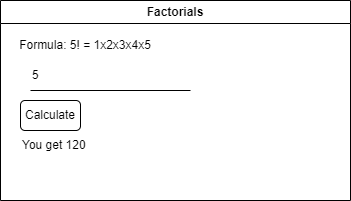

The diagram above was exported from draw.io. Its source (the exported page's mxGraphModel, read from the mxfile embedded in the PNG):
<mxGraphModel dx="532" dy="439" grid="1" gridSize="10" guides="1" tooltips="1" connect="1" arrows="1" fold="1" page="1" pageScale="1" pageWidth="850" pageHeight="1100" math="0" shadow="0">
  <root>
    <mxCell id="0" />
    <mxCell id="1" parent="0" />
    <mxCell id="2" value="Factorials" style="swimlane;whiteSpace=wrap;html=1;" vertex="1" parent="1">
      <mxGeometry x="80" y="130" width="350" height="200" as="geometry" />
    </mxCell>
    <mxCell id="3" value="Formula: 5! = 1x2x3x4x5" style="text;html=1;strokeColor=none;fillColor=none;align=center;verticalAlign=middle;whiteSpace=wrap;rounded=0;" vertex="1" parent="2">
      <mxGeometry y="30" width="170" height="30" as="geometry" />
    </mxCell>
    <mxCell id="4" value="Calculate" style="rounded=1;whiteSpace=wrap;html=1;" vertex="1" parent="2">
      <mxGeometry x="20" y="100" width="60" height="30" as="geometry" />
    </mxCell>
    <mxCell id="5" value="" style="endArrow=none;html=1;" edge="1" parent="2">
      <mxGeometry width="50" height="50" relative="1" as="geometry">
        <mxPoint x="30" y="90" as="sourcePoint" />
        <mxPoint x="190" y="90" as="targetPoint" />
      </mxGeometry>
    </mxCell>
    <mxCell id="6" value="5" style="text;html=1;strokeColor=none;fillColor=none;align=left;verticalAlign=middle;whiteSpace=wrap;rounded=0;" vertex="1" parent="2">
      <mxGeometry x="30" y="60" width="160" height="30" as="geometry" />
    </mxCell>
    <mxCell id="7" value="You get 120" style="text;html=1;strokeColor=none;fillColor=none;align=left;verticalAlign=middle;whiteSpace=wrap;rounded=0;" vertex="1" parent="2">
      <mxGeometry x="20" y="130" width="160" height="30" as="geometry" />
    </mxCell>
  </root>
</mxGraphModel>